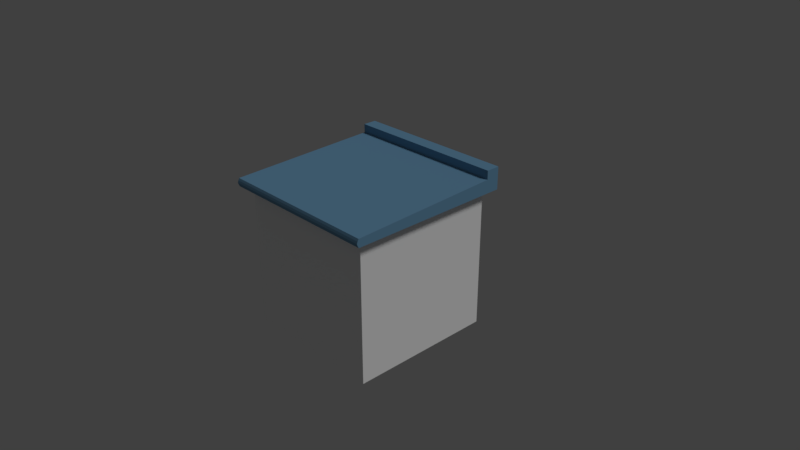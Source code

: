 # Source: Counter.blend  (saved by Blender 2.79.0; exported with 4.5.12 LTS)
import bpy
from mathutils import Matrix  # noqa: F401  (used for matrix-valued properties, if any)

bpy.ops.wm.read_factory_settings(use_empty=True)
scene = bpy.context.scene
scene.name = 'Scene'

# ---- collections
col_collection_1 = bpy.data.collections.new('Collection 1'); scene.collection.children.link(col_collection_1)

# ---- materials (node trees are filled in below, after node groups)
mat_counter_top = bpy.data.materials.new('Counter_top')
mat_counter_top.alpha_threshold = 0.0
mat_counter_top.use_transparent_shadow = False
mat_counter_top.diffuse_color = (0.156, 0.328, 0.4969, 1.0)
mat_counter_top.roughness = 0.5
mat_counter_top.line_color = (0.0, 0.0, 0.0, 1.0)
mat_counter = bpy.data.materials.new('Counter')
mat_counter.alpha_threshold = 0.0
mat_counter.use_transparent_shadow = False
mat_counter.diffuse_color = (1.0, 1.0, 1.0, 1.0)
mat_counter.roughness = 0.5
mat_counter.specular_intensity = 0.2059

# ---- material node trees

# ---- world
world_world = bpy.data.worlds.new('World'); scene.world = world_world
world_world.color = (0.05088, 0.05088, 0.05088)
world_world.use_sun_shadow = False
world_world.sun_shadow_jitter_overblur = 0.0
world_world.cycles.sampling_method = 'MANUAL'

# ---- cameras
cam_camera = bpy.data.cameras.new('Camera')
cam_camera.clip_end = 100.0
cam_camera.lens = 35.0
cam_camera.sensor_width = 32.0
cam_camera.sensor_height = 18.0
cam_camera.ortho_scale = 7.314
cam_camera.dof.focus_distance = 0.0
cam_camera.dof.aperture_fstop = 128.0

# ---- lights
light_lamp = bpy.data.lights.new('Lamp', 'SUN')
light_lamp.transmission_factor = 0.0
light_lamp.cutoff_distance = 30.0
light_lamp.angle = 0.1993
light_lamp.energy = 1.0
light_lamp.shadow_buffer_clip_start = 1.001
light_lamp.shadow_soft_size = 0.1
light_lamp.shadow_cascade_max_distance = 1000.0

# ---- meshes
me_cube_002 = bpy.data.meshes.new('Cube.002')
me_cube_002.from_pydata([(-1.0, -1.0, -1.0), (-1.0, -1.0, 1.0), (-1.0, 1.0, -1.0), (-1.0, 1.0, 2.298), (1.0, -1.0, -1.0), (1.0, -1.0, 1.0), (1.0, 1.0, -1.0), (1.0, 1.0, 2.298), (-1.0, 0.8305, -1.0), (-1.0, 0.8305, 2.298), (1.0, 0.8305, -1.0), (1.0, 0.8305, 2.298), (-1.0, 1.0, 4.431), (1.0, 1.0, 4.431), (-1.0, 0.8305, 4.431), (1.0, 0.8305, 4.431), (-1.0, -1.013, -0.5), (-1.0, -1.022, 0.0), (-1.0, -1.013, 0.5), (-1.0, 1.0, 1.473), (-1.0, 1.0, 0.6489), (-1.0, 1.0, -0.1755), (1.0, 1.0, 1.473), (1.0, 1.0, 0.6489), (1.0, 1.0, -0.1755), (1.0, -1.013, 0.5), (1.0, -1.022, 0.0), (1.0, -1.013, -0.5), (1.0, 0.8305, 1.473), (1.0, 0.8305, 0.6489), (1.0, 0.8305, -0.1755), (-1.0, 0.8305, 1.473), (-1.0, 0.8305, 0.6489), (-1.0, 0.8305, -0.1755)], [], [(31, 9, 3, 19), (19, 3, 7, 22), (28, 11, 5, 25), (25, 5, 1, 18), (8, 10, 4, 0), (11, 9, 1, 5), (3, 9, 14, 12), (2, 6, 10, 8), (22, 7, 11, 28), (18, 1, 9, 31), (13, 12, 14, 15), (7, 3, 12, 13), (9, 11, 15, 14), (11, 7, 13, 15), (0, 16, 33, 8), (16, 17, 32, 33), (17, 18, 31, 32), (6, 24, 30, 10), (24, 23, 29, 30), (23, 22, 28, 29), (4, 27, 16, 0), (27, 26, 17, 16), (26, 25, 18, 17), (10, 30, 27, 4), (30, 29, 26, 27), (29, 28, 25, 26), (2, 21, 24, 6), (21, 20, 23, 24), (20, 19, 22, 23), (8, 33, 21, 2), (33, 32, 20, 21), (32, 31, 19, 20)])
me_cube_002.materials.append(mat_counter_top)
me_cube_002.use_remesh_preserve_volume = False
me_cube_002.use_remesh_preserve_attributes = False
me_cube_002.use_mirror_vertex_groups = False
me_cube_002.update()
me_cube_001 = bpy.data.meshes.new('Cube.001')
me_cube_001.from_pydata([(-1.0, -1.0, -1.0), (-1.0, -1.0, 1.0), (-1.0, 1.0, -1.0), (-1.0, 1.0, 1.0), (1.0, -1.0, -1.0), (1.0, -1.0, 1.0), (1.0, 1.0, -1.0), (1.0, 1.0, 1.0)], [], [(0, 1, 3, 2), (2, 3, 7, 6), (6, 7, 5, 4), (4, 5, 1, 0), (2, 6, 4, 0), (7, 3, 1, 5)])
me_cube_001.materials.append(mat_counter)
me_cube_001.use_remesh_preserve_volume = False
me_cube_001.use_remesh_preserve_attributes = False
me_cube_001.use_mirror_vertex_groups = False
me_cube_001.update()

# ---- objects
ob_cube_001 = bpy.data.objects.new('Cube.001', me_cube_002)
ob_cube = bpy.data.objects.new('Cube', me_cube_001)
ob_lamp = bpy.data.objects.new('Lamp', light_lamp)
ob_camera = bpy.data.objects.new('Camera', cam_camera)

# ---- transforms, parenting, visibility, modifiers, constraints
ob_cube_001.location = (0.0, 0.0, 0.984)
ob_cube_001.scale = (1.128, 1.128, 0.05613)
ob_cube_001.lineart.crease_threshold = 0.0
ob_cube.location = (0.0, 0.0, 0.0)
ob_cube.lineart.crease_threshold = 0.0
ob_lamp.location = (4.076, 1.005, 5.904)
ob_lamp.rotation_euler = (0.6503, 0.05522, 1.866)
ob_lamp.lock_rotations_4d = False
ob_lamp.empty_display_type = 'ARROWS'
ob_lamp.color = (0.0, 0.0, 0.0, 0.0)
ob_lamp.lineart.crease_threshold = 0.0
ob_camera.location = (7.481, -6.508, 5.344)
ob_camera.rotation_euler = (1.109, 0.0, 0.8149)
ob_camera.lock_rotations_4d = False
ob_camera.empty_display_type = 'ARROWS'
ob_camera.color = (0.0, 0.0, 0.0, 0.0)
ob_camera.display_type = 'WIRE'
ob_camera.lineart.crease_threshold = 0.0

# ---- collection membership
col_collection_1.objects.link(ob_cube_001)
col_collection_1.objects.link(ob_cube)
col_collection_1.objects.link(ob_lamp)
col_collection_1.objects.link(ob_camera)

# ---- scene / render settings (as saved in the file)
scene.camera = ob_camera
scene.frame_start = 1; scene.frame_end = 250; scene.frame_set(1)
scene.render.engine = 'BLENDER_EEVEE_NEXT'
scene.render.resolution_percentage = 50
scene.render.dither_intensity = 0.0
scene.cycles.use_denoising = False
scene.cycles.samples = 128
scene.cycles.sampling_pattern = 'TABULATED_SOBOL'
scene.cycles.use_adaptive_sampling = False
scene.cycles.use_light_tree = False
scene.cycles.blur_glossy = 0.0
scene.cycles.sample_clamp_indirect = 0.0
scene.view_settings.view_transform = 'Standard'
bpy.context.view_layer.update()

